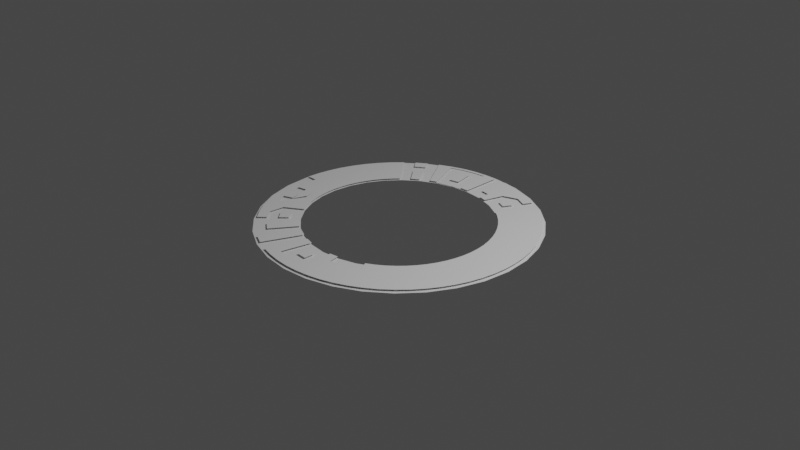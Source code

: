 # Source: hold_ring.blend  (saved by Blender 2.90.8; exported with 4.5.12 LTS)
import bpy
from mathutils import Matrix  # noqa: F401  (used for matrix-valued properties, if any)

bpy.ops.wm.read_factory_settings(use_empty=True)
scene = bpy.context.scene
scene.name = 'Scene'

# ---- collections
col_collection = bpy.data.collections.new('Collection'); scene.collection.children.link(col_collection)

# ---- world
world_world = bpy.data.worlds.new('World'); scene.world = world_world
world_world.use_nodes = True; world_world.node_tree.nodes.clear()
_N = world_world.node_tree.nodes; _L = world_world.node_tree.links
n0 = _N.new('ShaderNodeOutputWorld'); n0.name = 'World Output'; n0.location = (300, 300)
n1 = _N.new('ShaderNodeBackground'); n1.name = 'Background'; n1.location = (10, 300)
n1.inputs[0].default_value = (0.05088, 0.05088, 0.05088, 1.0)
_L.new(n1.outputs[0], n0.inputs[0])
n0.is_active_output = True
world_world.color = (0.05088, 0.05088, 0.05088)
world_world.use_sun_shadow = False
world_world.sun_shadow_jitter_overblur = 0.0

# ---- cameras
cam_camera = bpy.data.cameras.new('Camera')
cam_camera.clip_end = 100.0
cam_camera.ortho_scale = 7.314

# ---- lights
light_light = bpy.data.lights.new('Light', 'POINT')
light_light.transmission_factor = 0.0
light_light.energy = 1000.0
light_light.shadow_soft_size = 0.1
light_light.shadow_maximum_resolution = 0.006
light_light.use_absolute_resolution = True

# ---- meshes
me_circle_001 = bpy.data.meshes.new('Circle.001')
me_circle_001.from_pydata([(0.0, 1.0, 0.0), (-0.09802, 0.9952, 0.0), (-0.3827, 0.9239, 0.0), (-0.4584, 0.8895, 0.0), (-0.5556, 0.8315, 0.0), (-0.6344, 0.773, 0.0), (-0.7175, 0.6973, 0.0), (-0.773, 0.6344, 0.0), (-0.8315, 0.5556, 0.0), (-0.8819, 0.4714, 0.0), (-0.9239, 0.3827, 0.0), (-0.9569, 0.2903, 0.0), (-0.9808, 0.1951, 0.0), (-0.9952, 0.09802, 0.0), (-1.0, -1.629e-07, 0.0), (-0.9952, -0.09802, 0.0), (-0.9808, -0.1951, 0.0), (-0.9569, -0.2903, 0.0), (-0.9239, -0.3827, 0.0), (-0.8819, -0.4714, 0.0), (-0.8315, -0.5556, 0.0), (-0.6344, -0.773, 0.0), (-0.5556, -0.8315, 0.0), (-0.4714, -0.8819, 0.0), (-0.3827, -0.9239, 0.0), (-0.2903, -0.9569, 0.0), (-0.1951, -0.9808, 0.0), (0.09802, -0.9952, 0.0), (0.1951, -0.9808, 0.0), (0.4714, -0.8819, 0.0), (0.5556, -0.8315, 0.0), (0.6344, -0.773, 0.0), (0.7071, -0.7071, 0.0), (0.773, -0.6344, 0.0), (0.8315, -0.5556, 0.0), (0.8819, -0.4714, 0.0), (0.9239, -0.3827, 0.0), (0.9569, -0.2903, 0.0), (0.9808, -0.1951, 0.0), (0.9952, -0.09802, 0.0), (1.0, -4.649e-07, 0.0), (0.9952, 0.09802, 0.0), (0.9808, 0.1951, 0.0), (0.9569, 0.2903, 0.0), (0.9239, 0.3827, 0.0), (0.8819, 0.4714, 0.0), (0.8315, 0.5556, 0.0), (0.773, 0.6344, 0.0), (0.7071, 0.7071, 0.0), (0.6344, 0.773, 0.0), (0.5556, 0.8315, 0.0), (0.2903, 0.9569, 0.0), (0.1951, 0.9808, 0.0), (-6.682e-08, 1.112, 0.0), (-0.109, 1.107, 0.0), (-0.4256, 1.028, 0.0), (-0.5178, 0.9846, 0.0), (-0.6179, 0.9248, 0.0), (-0.7056, 0.8597, 0.0), (-0.7916, 0.7816, 0.0), (-0.8597, 0.7056, 0.0), (-0.9248, 0.6179, 0.0), (-0.9809, 0.5243, 0.0), (-1.028, 0.4256, 0.0), (-1.064, 0.3229, 0.0), (-1.091, 0.217, 0.0), (-1.107, 0.109, 0.0), (-1.112, -1.527e-07, 0.0), (-1.107, -0.109, 0.0), (-1.091, -0.217, 0.0), (-1.064, -0.3229, 0.0), (-1.028, -0.4256, 0.0), (-0.9809, -0.5243, 0.0), (-0.9248, -0.6179, 0.0), (-0.7056, -0.8597, 0.0), (-0.6179, -0.9248, 0.0), (-0.5243, -0.9809, 0.0), (-0.4256, -1.028, 0.0), (-0.3229, -1.064, 0.0), (-0.217, -1.091, 0.0), (0.109, -1.107, 0.0), (0.217, -1.091, 0.0), (0.5243, -0.9809, 0.0), (0.6179, -0.9248, 0.0), (0.7056, -0.8597, 0.0), (0.7864, -0.7864, 0.0), (0.8597, -0.7056, 0.0), (0.9248, -0.6179, 0.0), (0.9809, -0.5243, 0.0), (1.028, -0.4256, 0.0), (1.064, -0.3229, 0.0), (1.091, -0.217, 0.0), (1.107, -0.109, 0.0), (1.112, -4.885e-07, 0.0), (1.107, 0.109, 0.0), (1.091, 0.217, 0.0), (1.064, 0.3229, 0.0), (1.028, 0.4256, 0.0), (0.9809, 0.5243, 0.0), (0.9248, 0.6179, 0.0), (0.8597, 0.7056, 0.0), (0.7864, 0.7864, 0.0), (0.7056, 0.8597, 0.0), (0.6179, 0.9247, 0.0), (0.3229, 1.064, 0.0), (0.217, 1.091, 0.0), (-0.7081, -0.7104, -8.731e-11), (-0.3862, 0.9325, 0.0), (-0.4633, 0.8973, 0.0), (-5.237e-09, 1.009, 0.0), (-0.09888, 1.004, 0.0), (-0.1965, 0.9882, 5.821e-11), (-0.1948, 0.9795, 5.821e-11), (-0.297, 0.9632, 5.821e-11), (-0.2943, 0.9546, 5.821e-11)], [], [(49, 48, 101, 102), (108, 107, 55, 56), (50, 49, 102, 103), (5, 4, 57, 58), (28, 27, 80, 81), (7, 6, 59, 60), (52, 51, 104, 105), (8, 7, 60, 61), (9, 8, 61, 62), (30, 29, 82, 83), (10, 9, 62, 63), (31, 30, 83, 84), (11, 10, 63, 64), (32, 31, 84, 85), (12, 11, 64, 65), (33, 32, 85, 86), (13, 12, 65, 66), (34, 33, 86, 87), (14, 13, 66, 67), (35, 34, 87, 88), (15, 14, 67, 68), (36, 35, 88, 89), (16, 15, 68, 69), (37, 36, 89, 90), (17, 16, 69, 70), (38, 37, 90, 91), (18, 17, 70, 71), (39, 38, 91, 92), (19, 18, 71, 72), (40, 39, 92, 93), (20, 19, 72, 73), (41, 40, 93, 94), (42, 41, 94, 95), (43, 42, 95, 96), (44, 43, 96, 97), (22, 21, 74, 75), (45, 44, 97, 98), (110, 109, 53, 54), (46, 45, 98, 99), (24, 23, 76, 77), (47, 46, 99, 100), (48, 47, 100, 101), (26, 25, 78, 79), (21, 106, 74), (3, 2, 107, 108), (1, 0, 109, 110), (113, 107, 2, 114), (110, 111, 112, 1), (111, 113, 114, 112)])
_uv = me_circle_001.uv_layers.new(name='UVMap')
_uv.uv.foreach_set('vector', [0.0, 0.0, 0.0, 0.0, 0.0, 0.0, 0.0, 0.0, 0.0, 0.0, 0.0, 0.0, 0.0, 0.0, 0.0, 0.0, 0.0, 0.0, 0.0, 0.0, 0.0, 0.0, 0.0, 0.0, 0.0, 0.0, 0.0, 0.0, 0.0, 0.0, 0.0, 0.0, 0.0, 0.0, 0.0, 0.0, 0.0, 0.0, 0.0, 0.0, 0.0, 0.0, 0.0, 0.0, 0.0, 0.0, 0.0, 0.0, 0.0, 0.0, 0.0, 0.0, 0.0, 0.0, 0.0, 0.0, 0.0, 0.0, 0.0, 0.0, 0.0, 0.0, 0.0, 0.0, 0.0, 0.0, 0.0, 0.0, 0.0, 0.0, 0.0, 0.0, 0.0, 0.0, 0.0, 0.0, 0.0, 0.0, 0.0, 0.0, 0.0, 0.0, 0.0, 0.0, 0.0, 0.0, 0.0, 0.0, 0.0, 0.0, 0.0, 0.0, 0.0, 0.0, 0.0, 0.0, 0.0, 0.0, 0.0, 0.0, 0.0, 0.0, 0.0, 0.0, 0.0, 0.0, 0.0, 0.0, 0.0, 0.0, 0.0, 0.0, 0.0, 0.0, 0.0, 0.0, 0.0, 0.0, 0.0, 0.0, 0.0, 0.0, 0.0, 0.0, 0.0, 0.0, 0.0, 0.0, 0.0, 0.0, 0.0, 0.0, 0.0, 0.0, 0.0, 0.0, 0.0, 0.0, 0.0, 0.0, 0.0, 0.0, 0.0, 0.0, 0.0, 0.0, 0.0, 0.0, 0.0, 0.0, 0.0, 0.0, 0.0, 0.0, 0.0, 0.0, 0.0, 0.0, 0.0, 0.0, 0.0, 0.0, 0.0, 0.0, 0.0, 0.0, 0.0, 0.0, 0.0, 0.0, 0.0, 0.0, 0.0, 0.0, 0.0, 0.0, 0.0, 0.0, 0.0, 0.0, 0.0, 0.0, 0.0, 0.0, 0.0, 0.0, 0.0, 0.0, 0.0, 0.0, 0.0, 0.0, 0.0, 0.0, 0.0, 0.0, 0.0, 0.0, 0.0, 0.0, 0.0, 0.0, 0.0, 0.0, 0.0, 0.0, 0.0, 0.0, 0.0, 0.0, 0.0, 0.0, 0.0, 0.0, 0.0, 0.0, 0.0, 0.0, 0.0, 0.0, 0.0, 0.0, 0.0, 0.0, 0.0, 0.0, 0.0, 0.0, 0.0, 0.0, 0.0, 0.0, 0.0, 0.0, 0.0, 0.0, 0.0, 0.0, 0.0, 0.0, 0.0, 0.0, 0.0, 0.0, 0.0, 0.0, 0.0, 0.0, 0.0, 0.0, 0.0, 0.0, 0.0, 0.0, 0.0, 0.0, 0.0, 0.0, 0.0, 0.0, 0.0, 0.0, 0.0, 0.0, 0.0, 0.0, 0.0, 0.0, 0.0, 0.0, 0.0, 0.0, 0.0, 0.0, 0.0, 0.0, 0.0, 0.0, 0.0, 0.0, 0.0, 0.0, 0.0, 0.0, 0.0, 0.0, 0.0, 0.0, 0.0, 0.0, 0.0, 0.0, 0.0, 0.0, 0.0, 0.0, 0.0, 0.0, 0.0, 0.0, 0.0, 0.0, 0.0, 0.0, 0.0, 0.0, 0.0, 0.0, 0.0, 0.0, 0.0, 0.0, 0.0, 0.0, 0.0, 0.0, 0.0, 0.0, 0.0, 0.0, 0.0, 0.0, 0.0, 0.0, 0.0, 0.0, 0.0, 0.0, 0.0, 0.0, 0.0, 0.0, 0.0, 0.0, 0.0, 0.0, 0.0, 0.0, 0.0, 0.0, 0.0, 0.0, 0.0, 0.0, 0.0, 0.0, 0.0, 0.0, 0.0, 0.0, 0.0, 0.0, 0.0, 0.0, 0.0, 0.0, 0.0, 0.0, 0.0, 0.0, 0.0, 0.0, 0.0, 0.0, 0.0, 0.0, 0.0, 0.0, 0.0, 0.0, 0.0, 0.0, 0.0, 0.0, 0.0, 0.0, 0.0, 0.0, 0.0, 0.0, 0.0, 0.0, 0.0, 0.0, 0.0, 0.0, 0.0, 0.0, 0.0, 0.0])
me_circle_001.use_remesh_fix_poles = True
me_circle_001.use_remesh_preserve_attributes = False
me_circle_001.use_mirror_vertex_groups = False
me_circle_001.update()
me_circle_003 = bpy.data.meshes.new('Circle.003')
me_circle_003.from_pydata([(0.12, 1.218, 0.0), (0.2388, 1.2, 0.0), (0.3553, 1.171, 0.0), (0.4684, 1.131, 0.0), (0.577, 1.079, 0.0), (0.68, 1.018, 0.0), (0.7764, 0.9461, 0.0), (0.8654, 0.8654, 0.0), (0.9461, 0.7764, 0.0), (1.018, 0.68, 0.0), (1.079, 0.5769, 0.0), (1.131, 0.4684, 0.0), (1.171, 0.3553, 0.0), (1.2, 0.2388, 0.0), (1.218, 0.12, 0.0), (1.224, -5.154e-07, 0.0), (1.218, -0.12, 0.0), (1.2, -0.2388, 0.0), (1.171, -0.3553, 0.0), (1.131, -0.4684, 0.0), (1.079, -0.5769, 0.0), (1.018, -0.68, 0.0), (0.9461, -0.7764, 0.0), (0.8654, -0.8654, 0.0), (0.7764, -0.9461, 0.0), (0.68, -1.018, 0.0), (0.5769, -1.079, 0.0), (0.4684, -1.131, 0.0), (0.3553, -1.171, 0.0), (0.2388, -1.2, 0.0), (0.12, -1.218, 0.0), (8.546e-07, -1.224, 0.0), (-0.12, -1.218, 0.0), (-0.2388, -1.2, 0.0), (-0.3553, -1.171, 0.0), (-0.4684, -1.131, 0.0), (-0.5769, -1.079, 0.0), (-0.68, -1.018, 0.0), (-0.7764, -0.9461, 0.0), (-0.8654, -0.8654, 0.0), (-0.9461, -0.7764, 0.0), (-1.018, -0.68, 0.0), (-1.079, -0.5769, 0.0), (-1.171, -0.3553, 0.0), (-1.2, -0.2388, 0.0), (-1.218, -0.12, 0.0), (-1.224, -1.457e-07, 0.0), (-1.218, 0.12, 0.0), (-1.2, 0.2388, 0.0), (-1.171, 0.3553, 0.0), (-1.131, 0.4684, 0.0), (-1.079, 0.5769, 0.0), (-1.018, 0.68, 0.0), (-0.9461, 0.7764, 0.0), (-0.8654, 0.8654, 0.0), (-0.7764, 0.9461, 0.0), (-0.68, 1.018, 0.0), (-0.577, 1.079, 0.0), (-0.4684, 1.131, 0.0), (-0.3553, 1.171, 0.0), (-0.2388, 1.2, 0.0), (-0.12, 1.218, 0.0), (-1.278e-07, 1.224, 0.0), (-6.682e-08, 1.112, 0.0), (-0.109, 1.107, 0.0), (-0.217, 1.091, 0.0), (-0.3229, 1.064, 0.0), (-0.4256, 1.028, 0.0), (-0.5178, 0.9846, 0.0), (-0.6179, 0.9248, 0.0), (-0.7056, 0.8597, 0.0), (-0.7916, 0.7816, 0.0), (-0.8597, 0.7056, 0.0), (-0.9248, 0.6179, 0.0), (-0.9809, 0.5243, 0.0), (-1.028, 0.4256, 0.0), (-1.064, 0.3229, 0.0), (-1.091, 0.217, 0.0), (-1.107, 0.109, 0.0), (-1.112, -1.527e-07, 0.0), (-1.107, -0.109, 0.0), (-1.091, -0.217, 0.0), (-1.062, -0.3203, 0.0), (-0.9809, -0.5243, 0.0), (-0.9248, -0.6179, 0.0), (-0.8597, -0.7056, 0.0), (-0.7864, -0.7864, 0.0), (-0.7056, -0.8597, 0.0), (-0.6179, -0.9248, 0.0), (-0.5243, -0.9809, 0.0), (-0.4256, -1.028, 0.0), (-0.3229, -1.064, 0.0), (-0.217, -1.091, 0.0), (-0.109, -1.107, 0.0), (8.259e-07, -1.112, 0.0), (0.109, -1.107, 0.0), (0.217, -1.091, 0.0), (0.3229, -1.064, 0.0), (0.4256, -1.028, 0.0), (0.5243, -0.9809, 0.0), (0.6179, -0.9248, 0.0), (0.7056, -0.8597, 0.0), (0.7864, -0.7864, 0.0), (0.8597, -0.7056, 0.0), (0.9248, -0.6179, 0.0), (0.9809, -0.5243, 0.0), (1.028, -0.4256, 0.0), (1.064, -0.3229, 0.0), (1.091, -0.217, 0.0), (1.107, -0.109, 0.0), (1.112, -4.885e-07, 0.0), (1.107, 0.109, 0.0), (1.091, 0.217, 0.0), (1.064, 0.3229, 0.0), (1.028, 0.4256, 0.0), (0.9809, 0.5243, 0.0), (0.9248, 0.6179, 0.0), (0.8597, 0.7056, 0.0), (0.7864, 0.7864, 0.0), (0.7056, 0.8597, 0.0), (0.6179, 0.9247, 0.0), (0.5243, 0.9809, 0.0), (0.4256, 1.028, 0.0), (0.3229, 1.064, 0.0), (0.217, 1.091, 0.0), (0.109, 1.107, 0.0), (-1.131, -0.4673, -0.006845)], [], [(101, 100, 25, 24), (114, 113, 12, 11), (75, 74, 51, 50), (100, 99, 26, 25), (113, 112, 13, 12), (96, 95, 30, 29), (86, 85, 40, 39), (122, 121, 4, 3), (74, 73, 52, 51), (112, 111, 14, 13), (70, 69, 56, 55), (99, 98, 27, 26), (125, 124, 1, 0), (111, 110, 15, 14), (98, 97, 28, 27), (84, 83, 42, 41), (110, 109, 16, 15), (94, 93, 32, 31), (120, 119, 6, 5), (109, 108, 17, 16), (68, 67, 58, 57), (108, 107, 18, 17), (119, 118, 7, 6), (82, 81, 44, 43), (107, 106, 19, 18), (92, 91, 34, 33), (81, 80, 45, 44), (118, 117, 8, 7), (106, 105, 20, 19), (66, 65, 60, 59), (80, 79, 46, 45), (105, 104, 21, 20), (117, 116, 9, 8), (79, 78, 47, 46), (104, 103, 22, 21), (90, 89, 36, 35), (78, 77, 48, 47), (116, 115, 10, 9), (103, 102, 23, 22), (64, 63, 62, 61), (73, 72, 53, 52), (77, 76, 49, 48), (124, 123, 2, 1), (102, 101, 24, 23), (115, 114, 11, 10), (72, 71, 54, 53), (76, 75, 50, 49), (88, 87, 38, 37), (97, 96, 29, 28), (82, 43, 126)])
_uv = me_circle_003.uv_layers.new(name='UVMap')
_uv.uv.foreach_set('vector', [0.0, 0.0, 0.0, 0.0, 0.0, 0.0, 0.0, 0.0, 0.0, 0.0, 0.0, 0.0, 0.0, 0.0, 0.0, 0.0, 0.0, 0.0, 0.0, 0.0, 0.0, 0.0, 0.0, 0.0, 0.0, 0.0, 0.0, 0.0, 0.0, 0.0, 0.0, 0.0, 0.0, 0.0, 0.0, 0.0, 0.0, 0.0, 0.0, 0.0, 0.0, 0.0, 0.0, 0.0, 0.0, 0.0, 0.0, 0.0, 0.0, 0.0, 0.0, 0.0, 0.0, 0.0, 0.0, 0.0, 0.0, 0.0, 0.0, 0.0, 0.0, 0.0, 0.0, 0.0, 0.0, 0.0, 0.0, 0.0, 0.0, 0.0, 0.0, 0.0, 0.0, 0.0, 0.0, 0.0, 0.0, 0.0, 0.0, 0.0, 0.0, 0.0, 0.0, 0.0, 0.0, 0.0, 0.0, 0.0, 0.0, 0.0, 0.0, 0.0, 0.0, 0.0, 0.0, 0.0, 0.0, 0.0, 0.0, 0.0, 0.0, 0.0, 0.0, 0.0, 0.0, 0.0, 0.0, 0.0, 0.0, 0.0, 0.0, 0.0, 0.0, 0.0, 0.0, 0.0, 0.0, 0.0, 0.0, 0.0, 0.0, 0.0, 0.0, 0.0, 0.0, 0.0, 0.0, 0.0, 0.0, 0.0, 0.0, 0.0, 0.0, 0.0, 0.0, 0.0, 0.0, 0.0, 0.0, 0.0, 0.0, 0.0, 0.0, 0.0, 0.0, 0.0, 0.0, 0.0, 0.0, 0.0, 0.0, 0.0, 0.0, 0.0, 0.0, 0.0, 0.0, 0.0, 0.0, 0.0, 0.0, 0.0, 0.0, 0.0, 0.0, 0.0, 0.0, 0.0, 0.0, 0.0, 0.0, 0.0, 0.0, 0.0, 0.0, 0.0, 0.0, 0.0, 0.0, 0.0, 0.0, 0.0, 0.0, 0.0, 0.0, 0.0, 0.0, 0.0, 0.0, 0.0, 0.0, 0.0, 0.0, 0.0, 0.0, 0.0, 0.0, 0.0, 0.0, 0.0, 0.0, 0.0, 0.0, 0.0, 0.0, 0.0, 0.0, 0.0, 0.0, 0.0, 0.0, 0.0, 0.0, 0.0, 0.0, 0.0, 0.0, 0.0, 0.0, 0.0, 0.0, 0.0, 0.0, 0.0, 0.0, 0.0, 0.0, 0.0, 0.0, 0.0, 0.0, 0.0, 0.0, 0.0, 0.0, 0.0, 0.0, 0.0, 0.0, 0.0, 0.0, 0.0, 0.0, 0.0, 0.0, 0.0, 0.0, 0.0, 0.0, 0.0, 0.0, 0.0, 0.0, 0.0, 0.0, 0.0, 0.0, 0.0, 0.0, 0.0, 0.0, 0.0, 0.0, 0.0, 0.0, 0.0, 0.0, 0.0, 0.0, 0.0, 0.0, 0.0, 0.0, 0.0, 0.0, 0.0, 0.0, 0.0, 0.0, 0.0, 0.0, 0.0, 0.0, 0.0, 0.0, 0.0, 0.0, 0.0, 0.0, 0.0, 0.0, 0.0, 0.0, 0.0, 0.0, 0.0, 0.0, 0.0, 0.0, 0.0, 0.0, 0.0, 0.0, 0.0, 0.0, 0.0, 0.0, 0.0, 0.0, 0.0, 0.0, 0.0, 0.0, 0.0, 0.0, 0.0, 0.0, 0.0, 0.0, 0.0, 0.0, 0.0, 0.0, 0.0, 0.0, 0.0, 0.0, 0.0, 0.0, 0.0, 0.0, 0.0, 0.0, 0.0, 0.0, 0.0, 0.0, 0.0, 0.0, 0.0, 0.0, 0.0, 0.0, 0.0, 0.0, 0.0, 0.0, 0.0, 0.0, 0.0, 0.0, 0.0, 0.0, 0.0, 0.0, 0.0, 0.0, 0.0, 0.0, 0.0, 0.0, 0.0, 0.0, 0.0, 0.0, 0.0, 0.0, 0.0, 0.0, 0.0, 0.0, 0.0, 0.0, 0.0, 0.0, 0.0, 0.0, 0.0, 0.0, 0.0, 0.0, 0.0, 0.0, 0.0, 0.0, 0.0, 0.0, 0.0, 0.0, 0.0, 0.0, 0.0, 0.0, 0.0, 0.0, 0.0, 0.0, 0.0])
me_circle_003.use_remesh_fix_poles = True
me_circle_003.use_remesh_preserve_attributes = False
me_circle_003.use_mirror_vertex_groups = False
me_circle_003.update()
me_circle_004 = bpy.data.meshes.new('Circle.004')
me_circle_004.from_pydata([(0.12, 1.218, 0.0), (0.2388, 1.2, 0.0), (0.3553, 1.171, 0.0), (0.68, 1.018, 0.0), (0.7764, 0.9461, 0.0), (0.8654, 0.8654, 0.0), (0.9461, 0.7764, 0.0), (1.018, 0.68, 0.0), (1.079, 0.5769, 0.0), (1.131, 0.4684, 0.0), (1.171, 0.3553, 0.0), (1.2, 0.2388, 0.0), (1.218, 0.12, 0.0), (1.224, -5.154e-07, 0.0), (1.218, -0.12, 0.0), (1.2, -0.2388, 0.0), (1.171, -0.3553, 0.0), (1.131, -0.4684, 0.0), (1.079, -0.5769, 0.0), (1.018, -0.68, 0.0), (0.9461, -0.7764, 0.0), (0.8654, -0.8654, 0.0), (0.7764, -0.9461, 0.0), (0.68, -1.018, 0.0), (0.5769, -1.079, 0.0), (0.4684, -1.131, 0.0), (0.3553, -1.171, 0.0), (0.2388, -1.2, 0.0), (0.12, -1.218, 0.0), (-0.2388, -1.2, 0.0), (-0.3553, -1.171, 0.0), (-0.4684, -1.131, 0.0), (-0.5769, -1.079, 0.0), (-0.68, -1.018, 0.0), (-0.7764, -0.9461, 0.0), (-1.018, -0.68, 0.0), (-1.079, -0.5769, 0.0), (-1.131, -0.4684, 0.0), (-1.171, -0.3553, 0.0), (-1.2, -0.2388, 0.0), (-1.218, -0.12, 0.0), (-1.224, -1.457e-07, 0.0), (-1.218, 0.12, 0.0), (-1.2, 0.2388, 0.0), (-1.171, 0.3553, 0.0), (-1.131, 0.4684, 0.0), (-1.079, 0.5769, 0.0), (-1.018, 0.68, 0.0), (-0.9461, 0.7764, 0.0), (-0.8654, 0.8654, 0.0), (-0.577, 1.079, 0.0), (-0.4684, 1.131, 0.0), (-0.3553, 1.171, 0.0), (-0.2388, 1.2, 0.0), (-0.12, 1.218, 0.0), (-1.278e-07, 1.224, 0.0), (0.1309, 1.329, 0.0), (0.2604, 1.309, 0.0), (0.3875, 1.277, 0.0), (0.5109, 1.233, 0.0), (0.7417, 1.11, 0.0), (0.8469, 1.032, 0.0), (0.9439, 0.9439, 0.0), (1.032, 0.8469, 0.0), (1.11, 0.7417, 0.0), (1.177, 0.6293, 0.0), (1.233, 0.5109, 0.0), (1.277, 0.3875, 0.0), (1.309, 0.2604, 0.0), (1.329, 0.1308, 0.0), (1.335, -5.408e-07, 0.0), (1.329, -0.1308, 0.0), (1.309, -0.2604, 0.0), (1.277, -0.3875, 0.0), (1.233, -0.5109, 0.0), (1.177, -0.6293, 0.0), (1.11, -0.7417, 0.0), (1.032, -0.8469, 0.0), (0.9439, -0.9439, 0.0), (0.8469, -1.032, 0.0), (0.7417, -1.11, 0.0), (0.6293, -1.177, 0.0), (0.5109, -1.233, 0.0), (0.3875, -1.277, 0.0), (0.2604, -1.309, 0.0), (0.1308, -1.329, 0.0), (8.804e-07, -1.335, 0.0), (-0.2604, -1.309, 0.0), (-0.3875, -1.277, 0.0), (-0.5109, -1.233, 0.0), (-0.6293, -1.177, 0.0), (-0.7417, -1.11, 0.0), (-0.8469, -1.032, 0.0), (-1.032, -0.8469, 0.0), (-1.11, -0.7417, 0.0), (-1.177, -0.6293, 0.0), (-1.233, -0.5109, 0.0), (-1.277, -0.3875, 0.0), (-1.309, -0.2604, 0.0), (-1.329, -0.1308, 0.0), (-1.335, -1.376e-07, 0.0), (-1.329, 0.1308, 0.0), (-1.309, 0.2604, 0.0), (-1.277, 0.3875, 0.0), (-1.233, 0.5109, 0.0), (-1.177, 0.6293, 0.0), (-1.11, 0.7417, 0.0), (-1.032, 0.8469, 0.0), (-0.9388, 0.9488, 0.0), (-0.6358, 1.174, 0.0), (-0.5109, 1.233, 0.0), (-0.3875, 1.277, 0.0), (-0.2604, 1.309, 0.0), (-0.1308, 1.329, 0.0), (-1.911e-07, 1.335, 0.0)], [], [(44, 45, 104, 103), (23, 24, 81, 80), (46, 47, 106, 105), (0, 1, 57, 56), (25, 26, 83, 82), (48, 49, 108, 107), (59, 58, 2), (27, 28, 85, 84), (50, 51, 110, 109), (4, 5, 62, 61), (29, 30, 88, 87), (52, 53, 112, 111), (6, 7, 64, 63), (31, 32, 90, 89), (43, 44, 103, 102), (8, 9, 66, 65), (33, 34, 92, 91), (45, 46, 105, 104), (10, 11, 68, 67), (12, 13, 70, 69), (35, 36, 95, 94), (47, 48, 107, 106), (14, 15, 72, 71), (37, 38, 97, 96), (1, 2, 58, 57), (16, 17, 74, 73), (39, 40, 99, 98), (18, 19, 76, 75), (41, 42, 101, 100), (20, 21, 78, 77), (22, 23, 80, 79), (3, 4, 61, 60), (24, 25, 82, 81), (26, 27, 84, 83), (5, 6, 63, 62), (85, 28, 86), (7, 8, 65, 64), (54, 55, 114, 113), (9, 10, 67, 66), (11, 12, 69, 68), (94, 93, 35), (13, 14, 71, 70), (15, 16, 73, 72), (17, 18, 75, 74), (40, 41, 100, 99), (19, 20, 77, 76), (42, 43, 102, 101), (21, 22, 79, 78)])
_uv = me_circle_004.uv_layers.new(name='UVMap')
_uv.uv.foreach_set('vector', [0.0, 0.0, 0.0, 0.0, 0.0, 0.0, 0.0, 0.0, 0.0, 0.0, 0.0, 0.0, 0.0, 0.0, 0.0, 0.0, 0.0, 0.0, 0.0, 0.0, 0.0, 0.0, 0.0, 0.0, 0.0, 0.0, 0.0, 0.0, 0.0, 0.0, 0.0, 0.0, 0.0, 0.0, 0.0, 0.0, 0.0, 0.0, 0.0, 0.0, 0.0, 0.0, 0.0, 0.0, 0.0, 0.0, 0.0, 0.0, 0.0, 0.0, 0.0, 0.0, 0.0, 0.0, 0.0, 0.0, 0.0, 0.0, 0.0, 0.0, 0.0, 0.0, 0.0, 0.0, 0.0, 0.0, 0.0, 0.0, 0.0, 0.0, 0.0, 0.0, 0.0, 0.0, 0.0, 0.0, 0.0, 0.0, 0.0, 0.0, 0.0, 0.0, 0.0, 0.0, 0.0, 0.0, 0.0, 0.0, 0.0, 0.0, 0.0, 0.0, 0.0, 0.0, 0.0, 0.0, 0.0, 0.0, 0.0, 0.0, 0.0, 0.0, 0.0, 0.0, 0.0, 0.0, 0.0, 0.0, 0.0, 0.0, 0.0, 0.0, 0.0, 0.0, 0.0, 0.0, 0.0, 0.0, 0.0, 0.0, 0.0, 0.0, 0.0, 0.0, 0.0, 0.0, 0.0, 0.0, 0.0, 0.0, 0.0, 0.0, 0.0, 0.0, 0.0, 0.0, 0.0, 0.0, 0.0, 0.0, 0.0, 0.0, 0.0, 0.0, 0.0, 0.0, 0.0, 0.0, 0.0, 0.0, 0.0, 0.0, 0.0, 0.0, 0.0, 0.0, 0.0, 0.0, 0.0, 0.0, 0.0, 0.0, 0.0, 0.0, 0.0, 0.0, 0.0, 0.0, 0.0, 0.0, 0.0, 0.0, 0.0, 0.0, 0.0, 0.0, 0.0, 0.0, 0.0, 0.0, 0.0, 0.0, 0.0, 0.0, 0.0, 0.0, 0.0, 0.0, 0.0, 0.0, 0.0, 0.0, 0.0, 0.0, 0.0, 0.0, 0.0, 0.0, 0.0, 0.0, 0.0, 0.0, 0.0, 0.0, 0.0, 0.0, 0.0, 0.0, 0.0, 0.0, 0.0, 0.0, 0.0, 0.0, 0.0, 0.0, 0.0, 0.0, 0.0, 0.0, 0.0, 0.0, 0.0, 0.0, 0.0, 0.0, 0.0, 0.0, 0.0, 0.0, 0.0, 0.0, 0.0, 0.0, 0.0, 0.0, 0.0, 0.0, 0.0, 0.0, 0.0, 0.0, 0.0, 0.0, 0.0, 0.0, 0.0, 0.0, 0.0, 0.0, 0.0, 0.0, 0.0, 0.0, 0.0, 0.0, 0.0, 0.0, 0.0, 0.0, 0.0, 0.0, 0.0, 0.0, 0.0, 0.0, 0.0, 0.0, 0.0, 0.0, 0.0, 0.0, 0.0, 0.0, 0.0, 0.0, 0.0, 0.0, 0.0, 0.0, 0.0, 0.0, 0.0, 0.0, 0.0, 0.0, 0.0, 0.0, 0.0, 0.0, 0.0, 0.0, 0.0, 0.0, 0.0, 0.0, 0.0, 0.0, 0.0, 0.0, 0.0, 0.0, 0.0, 0.0, 0.0, 0.0, 0.0, 0.0, 0.0, 0.0, 0.0, 0.0, 0.0, 0.0, 0.0, 0.0, 0.0, 0.0, 0.0, 0.0, 0.0, 0.0, 0.0, 0.0, 0.0, 0.0, 0.0, 0.0, 0.0, 0.0, 0.0, 0.0, 0.0, 0.0, 0.0, 0.0, 0.0, 0.0, 0.0, 0.0, 0.0, 0.0, 0.0, 0.0, 0.0, 0.0, 0.0, 0.0, 0.0, 0.0, 0.0, 0.0, 0.0, 0.0, 0.0, 0.0, 0.0, 0.0, 0.0, 0.0, 0.0, 0.0, 0.0, 0.0, 0.0, 0.0, 0.0, 0.0, 0.0, 0.0, 0.0, 0.0, 0.0, 0.0, 0.0, 0.0, 0.0, 0.0])
me_circle_004.use_remesh_fix_poles = True
me_circle_004.use_remesh_preserve_attributes = False
me_circle_004.use_mirror_vertex_groups = False
me_circle_004.update()
me_circle_000 = bpy.data.meshes.new('Circle.000')
me_circle_000.from_pydata([(-2.525e-07, 1.447, 0.0), (-0.1419, 1.44, 0.0), (-0.5538, 1.337, 0.0), (-0.6952, 1.269, 0.0), (-0.804, 1.203, 0.0), (-0.9181, 1.119, 0.0), (-1.013, 1.033, 0.0), (-1.119, 0.9181, 0.0), (-1.203, 0.804, 0.0), (-1.276, 0.6822, 0.0), (-1.337, 0.5538, 0.0), (-1.385, 0.4201, 0.0), (-1.419, 0.2823, 0.0), (-1.44, 0.1419, 0.0), (-1.447, -1.295e-07, 0.0), (-1.385, -0.4201, 0.0), (-1.337, -0.5538, 0.0), (-1.276, -0.6822, 0.0), (-1.203, -0.804, 0.0), (-1.119, -0.9181, 0.0), (-1.023, -1.023, 0.0), (-0.6822, -1.276, 0.0), (-0.5538, -1.337, 0.0), (-0.4201, -1.385, 0.0), (-0.2823, -1.419, 0.0), (-0.1419, -1.44, 0.0), (9.091e-07, -1.447, 0.0), (0.1419, -1.44, 0.0), (0.2823, -1.419, 0.0), (0.4201, -1.385, 0.0), (0.5538, -1.337, 0.0), (0.6822, -1.276, 0.0), (0.804, -1.203, 0.0), (0.9181, -1.119, 0.0), (1.023, -1.023, 0.0), (1.119, -0.9181, 0.0), (1.203, -0.804, 0.0), (1.276, -0.6822, 0.0), (1.337, -0.5538, 0.0), (1.385, -0.4201, 0.0), (1.419, -0.2823, 0.0), (1.44, -0.1419, 0.0), (1.447, -5.665e-07, 0.0), (1.44, 0.1419, 0.0), (1.419, 0.2823, 0.0), (1.385, 0.4201, 0.0), (1.337, 0.5538, 0.0), (1.276, 0.6822, 0.0), (1.203, 0.804, 0.0), (1.119, 0.9181, 0.0), (1.023, 1.023, 0.0), (0.9181, 1.119, 0.0), (0.804, 1.203, 0.0), (0.6822, 1.276, 0.0), (0.5538, 1.337, 0.0), (0.4201, 1.385, 0.0), (0.2823, 1.419, 0.0), (0.1419, 1.44, 0.0), (0.1309, 1.329, 0.0), (0.2604, 1.309, 0.0), (0.3875, 1.277, 0.0), (0.5109, 1.233, 0.0), (0.6293, 1.177, 0.0), (0.7417, 1.11, 0.0), (0.8469, 1.032, 0.0), (0.9439, 0.9439, 0.0), (1.032, 0.8469, 0.0), (1.11, 0.7417, 0.0), (1.177, 0.6293, 0.0), (1.233, 0.5109, 0.0), (1.277, 0.3875, 0.0), (1.309, 0.2604, 0.0), (1.329, 0.1308, 0.0), (1.335, -5.408e-07, 0.0), (1.329, -0.1308, 0.0), (1.309, -0.2604, 0.0), (1.277, -0.3875, 0.0), (1.233, -0.5109, 0.0), (1.177, -0.6293, 0.0), (1.11, -0.7417, 0.0), (1.032, -0.8469, 0.0), (0.9439, -0.9439, 0.0), (0.8469, -1.032, 0.0), (0.7417, -1.11, 0.0), (0.6293, -1.177, 0.0), (0.5109, -1.233, 0.0), (0.3875, -1.277, 0.0), (0.2604, -1.309, 0.0), (0.1308, -1.329, 0.0), (8.804e-07, -1.335, 0.0), (-0.1308, -1.329, 0.0), (-0.2604, -1.309, 0.0), (-0.3875, -1.277, 0.0), (-0.5109, -1.233, 0.0), (-0.6293, -1.177, 0.0), (-0.9439, -0.9439, 0.0), (-1.032, -0.8469, 0.0), (-1.11, -0.7417, 0.0), (-1.177, -0.6293, 0.0), (-1.233, -0.5109, 0.0), (-1.277, -0.3875, 0.0), (-1.335, -1.376e-07, 0.0), (-1.329, 0.1308, 0.0), (-1.309, 0.2604, 0.0), (-1.277, 0.3875, 0.0), (-1.233, 0.5109, 0.0), (-1.177, 0.6293, 0.0), (-1.11, 0.7417, 0.0), (-1.032, 0.8469, 0.0), (-0.9388, 0.9488, 0.0), (-0.8469, 1.032, 0.0), (-0.7417, 1.11, 0.0), (-0.6358, 1.174, 0.0), (-0.5109, 1.233, 0.0), (-0.1308, 1.329, 0.0), (-1.911e-07, 1.335, 0.0), (-0.14, 1.421, 0.0), (-2.422e-07, 1.428, 0.0), (-0.5476, 1.322, 0.0), (-0.6866, 1.255, 0.0), (-0.4137, 1.371, 0.0), (-0.4184, 1.388, 0.0), (-0.2805, 1.404, 0.0), (-0.2838, 1.421, 0.0)], [], [(81, 82, 33, 34), (72, 73, 42, 43), (79, 80, 35, 36), (95, 96, 19, 20), (77, 78, 37, 38), (67, 68, 47, 48), (105, 106, 9, 10), (75, 76, 39, 40), (68, 69, 46, 47), (73, 74, 41, 42), (65, 66, 49, 50), (93, 94, 21, 22), (71, 72, 43, 44), (104, 105, 10, 11), (63, 64, 51, 52), (64, 65, 50, 51), (102, 103, 12, 13), (89, 90, 25, 26), (116, 117, 0, 1), (61, 62, 53, 54), (110, 111, 4, 5), (78, 79, 36, 37), (60, 61, 54, 55), (85, 86, 29, 30), (59, 60, 55, 56), (106, 107, 8, 9), (90, 91, 24, 25), (74, 75, 40, 41), (98, 99, 16, 17), (97, 98, 17, 18), (88, 89, 26, 27), (70, 71, 44, 45), (86, 87, 28, 29), (103, 104, 11, 12), (84, 85, 30, 31), (66, 67, 48, 49), (69, 70, 45, 46), (91, 92, 23, 24), (82, 83, 32, 33), (119, 118, 2, 3), (80, 81, 34, 35), (101, 102, 13, 14), (87, 88, 27, 28), (108, 109, 6, 7), (76, 77, 38, 39), (58, 59, 56, 57), (99, 100, 15, 16), (83, 84, 31, 32), (107, 108, 7, 8), (97, 18, 19, 96), (114, 115, 117, 116), (112, 113, 118, 119), (121, 2, 118, 120), (123, 121, 120, 122), (1, 123, 122, 116)])
_uv = me_circle_000.uv_layers.new(name='UVMap')
_uv.uv.foreach_set('vector', [0.0, 0.0, 0.0, 0.0, 0.0, 0.0, 0.0, 0.0, 0.0, 0.0, 0.0, 0.0, 0.0, 0.0, 0.0, 0.0, 0.0, 0.0, 0.0, 0.0, 0.0, 0.0, 0.0, 0.0, 0.0, 0.0, 0.0, 0.0, 0.0, 0.0, 0.0, 0.0, 0.0, 0.0, 0.0, 0.0, 0.0, 0.0, 0.0, 0.0, 0.0, 0.0, 0.0, 0.0, 0.0, 0.0, 0.0, 0.0, 0.0, 0.0, 0.0, 0.0, 0.0, 0.0, 0.0, 0.0, 0.0, 0.0, 0.0, 0.0, 0.0, 0.0, 0.0, 0.0, 0.0, 0.0, 0.0, 0.0, 0.0, 0.0, 0.0, 0.0, 0.0, 0.0, 0.0, 0.0, 0.0, 0.0, 0.0, 0.0, 0.0, 0.0, 0.0, 0.0, 0.0, 0.0, 0.0, 0.0, 0.0, 0.0, 0.0, 0.0, 0.0, 0.0, 0.0, 0.0, 0.0, 0.0, 0.0, 0.0, 0.0, 0.0, 0.0, 0.0, 0.0, 0.0, 0.0, 0.0, 0.0, 0.0, 0.0, 0.0, 0.0, 0.0, 0.0, 0.0, 0.0, 0.0, 0.0, 0.0, 0.0, 0.0, 0.0, 0.0, 0.0, 0.0, 0.0, 0.0, 0.0, 0.0, 0.0, 0.0, 0.0, 0.0, 0.0, 0.0, 0.0, 0.0, 0.0, 0.0, 0.0, 0.0, 0.0, 0.0, 0.0, 0.0, 0.0, 0.0, 0.0, 0.0, 0.0, 0.0, 0.0, 0.0, 0.0, 0.0, 0.0, 0.0, 0.0, 0.0, 0.0, 0.0, 0.0, 0.0, 0.0, 0.0, 0.0, 0.0, 0.0, 0.0, 0.0, 0.0, 0.0, 0.0, 0.0, 0.0, 0.0, 0.0, 0.0, 0.0, 0.0, 0.0, 0.0, 0.0, 0.0, 0.0, 0.0, 0.0, 0.0, 0.0, 0.0, 0.0, 0.0, 0.0, 0.0, 0.0, 0.0, 0.0, 0.0, 0.0, 0.0, 0.0, 0.0, 0.0, 0.0, 0.0, 0.0, 0.0, 0.0, 0.0, 0.0, 0.0, 0.0, 0.0, 0.0, 0.0, 0.0, 0.0, 0.0, 0.0, 0.0, 0.0, 0.0, 0.0, 0.0, 0.0, 0.0, 0.0, 0.0, 0.0, 0.0, 0.0, 0.0, 0.0, 0.0, 0.0, 0.0, 0.0, 0.0, 0.0, 0.0, 0.0, 0.0, 0.0, 0.0, 0.0, 0.0, 0.0, 0.0, 0.0, 0.0, 0.0, 0.0, 0.0, 0.0, 0.0, 0.0, 0.0, 0.0, 0.0, 0.0, 0.0, 0.0, 0.0, 0.0, 0.0, 0.0, 0.0, 0.0, 0.0, 0.0, 0.0, 0.0, 0.0, 0.0, 0.0, 0.0, 0.0, 0.0, 0.0, 0.0, 0.0, 0.0, 0.0, 0.0, 0.0, 0.0, 0.0, 0.0, 0.0, 0.0, 0.0, 0.0, 0.0, 0.0, 0.0, 0.0, 0.0, 0.0, 0.0, 0.0, 0.0, 0.0, 0.0, 0.0, 0.0, 0.0, 0.0, 0.0, 0.0, 0.0, 0.0, 0.0, 0.0, 0.0, 0.0, 0.0, 0.0, 0.0, 0.0, 0.0, 0.0, 0.0, 0.0, 0.0, 0.0, 0.0, 0.0, 0.0, 0.0, 0.0, 0.0, 0.0, 0.0, 0.0, 0.0, 0.0, 0.0, 0.0, 0.0, 0.0, 0.0, 0.0, 0.0, 0.0, 0.0, 0.0, 0.0, 0.0, 0.0, 0.0, 0.0, 0.0, 0.0, 0.0, 0.0, 0.0, 0.0, 0.0, 0.0, 0.0, 0.0, 0.0, 0.0, 0.0, 0.0, 0.0, 0.0, 0.0, 0.0, 0.0, 0.0, 0.0, 0.0, 0.0, 0.0, 0.0, 0.0, 0.0, 0.0, 0.0, 0.0, 0.0, 0.0, 0.0, 0.0, 0.0, 0.0, 0.0, 0.0, 0.0, 0.0, 0.0, 0.0, 0.0, 0.0, 0.0, 0.0, 0.0, 0.0, 0.0, 0.0, 0.0, 0.0, 0.0, 0.0, 0.0, 0.0, 0.0, 0.0, 0.0, 0.0, 0.0, 0.0, 0.0, 0.0, 0.0, 0.0, 0.0, 0.0, 0.0, 0.0, 0.0, 0.0, 0.0, 0.0, 0.0, 0.0, 0.0, 0.0, 0.0, 0.0, 0.0, 0.0, 0.0, 0.0, 0.0, 0.0, 0.0, 0.0])
me_circle_000.use_remesh_fix_poles = True
me_circle_000.use_remesh_preserve_attributes = False
me_circle_000.use_mirror_vertex_groups = False
me_circle_000.update()
me_circle = bpy.data.meshes.new('Circle')
me_circle.from_pydata([(0.0, 1.0, 0.0), (-0.1951, 0.9808, 0.0), (-0.3827, 0.9239, 0.0), (-0.5556, 0.8315, 0.0), (-0.7071, 0.7071, 0.0), (-0.8315, 0.5556, 0.0), (-0.9239, 0.3827, 0.0), (-0.9808, 0.1951, 0.0), (-1.0, 7.55e-08, 0.0), (-0.9808, -0.1951, 0.0), (-0.9239, -0.3827, 0.0), (-0.8315, -0.5556, 0.0), (-0.7071, -0.7071, 0.0), (-0.5556, -0.8315, 0.0), (-0.3827, -0.9239, 0.0), (-0.1951, -0.9808, 0.0), (3.258e-07, -1.0, 0.0), (0.1951, -0.9808, 0.0), (0.3827, -0.9239, 0.0), (0.5556, -0.8315, 0.0), (0.7071, -0.7071, 0.0), (0.8315, -0.5556, 0.0), (0.9239, -0.3827, 0.0), (0.9808, -0.1951, 0.0), (1.0, 9.656e-07, 0.0), (0.9808, 0.1951, 0.0), (0.9239, 0.3827, 0.0), (0.8315, 0.5556, 0.0), (0.7071, 0.7071, 0.0), (0.5556, 0.8315, 0.0), (0.3827, 0.9239, 0.0), (0.1951, 0.9808, 0.0), (5.665e-08, 1.479, 0.0), (-0.2885, 1.451, 0.0), (-0.566, 1.366, 0.0), (-0.8217, 1.23, 0.0), (-1.046, 1.046, 0.0), (-1.23, 0.8217, 0.0), (-1.366, 0.566, 0.0), (-1.451, 0.2885, 0.0), (-1.479, -2.484e-08, 0.0), (-1.451, -0.2885, 0.0), (-1.366, -0.566, 0.0), (-1.23, -0.8217, 0.0), (-1.046, -1.046, 0.0), (-0.8217, -1.23, 0.0), (-0.566, -1.366, 0.0), (-0.2885, -1.451, 0.0), (5.386e-07, -1.479, 0.0), (0.2885, -1.451, 0.0), (0.566, -1.366, 0.0), (0.8217, -1.23, 0.0), (1.046, -1.046, 0.0), (1.23, -0.8217, 0.0), (1.366, -0.566, 0.0), (1.451, -0.2885, 0.0), (1.479, 1.292e-06, 0.0), (1.451, 0.2885, 0.0), (1.366, 0.566, 0.0), (1.23, 0.8217, 0.0), (1.046, 1.046, 0.0), (0.8217, 1.23, 0.0), (0.566, 1.366, 0.0), (0.2885, 1.451, 0.0)], [], [(8, 9, 41, 40), (22, 23, 55, 54), (9, 10, 42, 41), (23, 24, 56, 55), (10, 11, 43, 42), (24, 25, 57, 56), (11, 12, 44, 43), (25, 26, 58, 57), (12, 13, 45, 44), (26, 27, 59, 58), (13, 14, 46, 45), (0, 1, 33, 32), (27, 28, 60, 59), (14, 15, 47, 46), (1, 2, 34, 33), (28, 29, 61, 60), (15, 16, 48, 47), (2, 3, 35, 34), (29, 30, 62, 61), (16, 17, 49, 48), (3, 4, 36, 35), (30, 31, 63, 62), (17, 18, 50, 49), (4, 5, 37, 36), (31, 0, 32, 63), (18, 19, 51, 50), (5, 6, 38, 37), (19, 20, 52, 51), (6, 7, 39, 38), (20, 21, 53, 52), (7, 8, 40, 39), (21, 22, 54, 53)])
_uv = me_circle.uv_layers.new(name='UVMap')
_uv.uv.foreach_set('vector', [0.0, 0.0, 0.0, 0.0, 0.0, 0.0, 0.0, 0.0, 0.0, 0.0, 0.0, 0.0, 0.0, 0.0, 0.0, 0.0, 0.0, 0.0, 0.0, 0.0, 0.0, 0.0, 0.0, 0.0, 0.0, 0.0, 0.0, 0.0, 0.0, 0.0, 0.0, 0.0, 0.0, 0.0, 0.0, 0.0, 0.0, 0.0, 0.0, 0.0, 0.0, 0.0, 0.0, 0.0, 0.0, 0.0, 0.0, 0.0, 0.0, 0.0, 0.0, 0.0, 0.0, 0.0, 0.0, 0.0, 0.0, 0.0, 0.0, 0.0, 0.0, 0.0, 0.0, 0.0, 0.0, 0.0, 0.0, 0.0, 0.0, 0.0, 0.0, 0.0, 0.0, 0.0, 0.0, 0.0, 0.0, 0.0, 0.0, 0.0, 0.0, 0.0, 0.0, 0.0, 0.0, 0.0, 0.0, 0.0, 0.0, 0.0, 0.0, 0.0, 0.0, 0.0, 0.0, 0.0, 0.0, 0.0, 0.0, 0.0, 0.0, 0.0, 0.0, 0.0, 0.0, 0.0, 0.0, 0.0, 0.0, 0.0, 0.0, 0.0, 0.0, 0.0, 0.0, 0.0, 0.0, 0.0, 0.0, 0.0, 0.0, 0.0, 0.0, 0.0, 0.0, 0.0, 0.0, 0.0, 0.0, 0.0, 0.0, 0.0, 0.0, 0.0, 0.0, 0.0, 0.0, 0.0, 0.0, 0.0, 0.0, 0.0, 0.0, 0.0, 0.0, 0.0, 0.0, 0.0, 0.0, 0.0, 0.0, 0.0, 0.0, 0.0, 0.0, 0.0, 0.0, 0.0, 0.0, 0.0, 0.0, 0.0, 0.0, 0.0, 0.0, 0.0, 0.0, 0.0, 0.0, 0.0, 0.0, 0.0, 0.0, 0.0, 0.0, 0.0, 0.0, 0.0, 0.0, 0.0, 0.0, 0.0, 0.0, 0.0, 0.0, 0.0, 0.0, 0.0, 0.0, 0.0, 0.0, 0.0, 0.0, 0.0, 0.0, 0.0, 0.0, 0.0, 0.0, 0.0, 0.0, 0.0, 0.0, 0.0, 0.0, 0.0, 0.0, 0.0, 0.0, 0.0, 0.0, 0.0, 0.0, 0.0, 0.0, 0.0, 0.0, 0.0, 0.0, 0.0, 0.0, 0.0, 0.0, 0.0, 0.0, 0.0, 0.0, 0.0, 0.0, 0.0, 0.0, 0.0, 0.0, 0.0, 0.0, 0.0, 0.0, 0.0, 0.0, 0.0, 0.0, 0.0, 0.0, 0.0, 0.0, 0.0, 0.0, 0.0, 0.0, 0.0, 0.0, 0.0, 0.0, 0.0, 0.0, 0.0])
me_circle.use_remesh_fix_poles = True
me_circle.use_remesh_preserve_attributes = False
me_circle.use_mirror_vertex_groups = False
me_circle.update()

# ---- objects
ob_light = bpy.data.objects.new('Light', light_light)
ob_camera = bpy.data.objects.new('Camera', cam_camera)
ob_circle = bpy.data.objects.new('Circle', me_circle_001)
ob_circle_001 = bpy.data.objects.new('Circle.001', me_circle_003)
ob_circle_002 = bpy.data.objects.new('Circle.002', me_circle_004)
ob_circle_003 = bpy.data.objects.new('Circle.003', me_circle_000)
ob_circle_004 = bpy.data.objects.new('Circle.004', me_circle)

# ---- transforms, parenting, visibility, modifiers, constraints
ob_light.location = (4.076, 1.005, 5.904)
ob_light.rotation_euler = (0.6503, 0.05522, 1.866)
ob_light.lock_rotations_4d = False
ob_light.empty_display_type = 'ARROWS'
ob_light.color = (0.0, 0.0, 0.0, 0.0)
ob_light.lineart.crease_threshold = 0.0
ob_camera.location = (7.359, -6.926, 4.958)
ob_camera.rotation_euler = (1.109, 0.0, 0.8149)
ob_camera.lock_rotations_4d = False
ob_camera.empty_display_type = 'ARROWS'
ob_camera.color = (0.0, 0.0, 0.0, 0.0)
ob_camera.display_type = 'WIRE'
ob_camera.lineart.crease_threshold = 0.0
ob_circle.location = (0.0, 0.0, 0.0)
ob_circle.lineart.crease_threshold = 0.0
ob_circle_001.location = (0.0, 0.0, 0.0)
ob_circle_001.lineart.crease_threshold = 0.0
ob_circle_002.location = (0.0, 0.0, 0.0)
ob_circle_002.lineart.crease_threshold = 0.0
ob_circle_003.location = (0.0, 0.0, 0.0)
ob_circle_003.lineart.crease_threshold = 0.0
ob_circle_004.location = (0.0, 0.0, -0.02)
ob_circle_004.lineart.crease_threshold = 0.0

# ---- collection membership
col_collection.objects.link(ob_light)
col_collection.objects.link(ob_camera)
col_collection.objects.link(ob_circle)
col_collection.objects.link(ob_circle_001)
col_collection.objects.link(ob_circle_002)
col_collection.objects.link(ob_circle_003)
col_collection.objects.link(ob_circle_004)

# ---- scene / render settings (as saved in the file)
scene.camera = ob_camera
scene.frame_start = 1; scene.frame_end = 250; scene.frame_set(1)
scene.render.engine = 'BLENDER_EEVEE_NEXT'
scene.cycles.use_denoising = False
scene.cycles.samples = 128
scene.cycles.sampling_pattern = 'TABULATED_SOBOL'
scene.cycles.use_adaptive_sampling = False
scene.cycles.use_light_tree = False
scene.view_settings.view_transform = 'Filmic'
bpy.context.view_layer.update()
